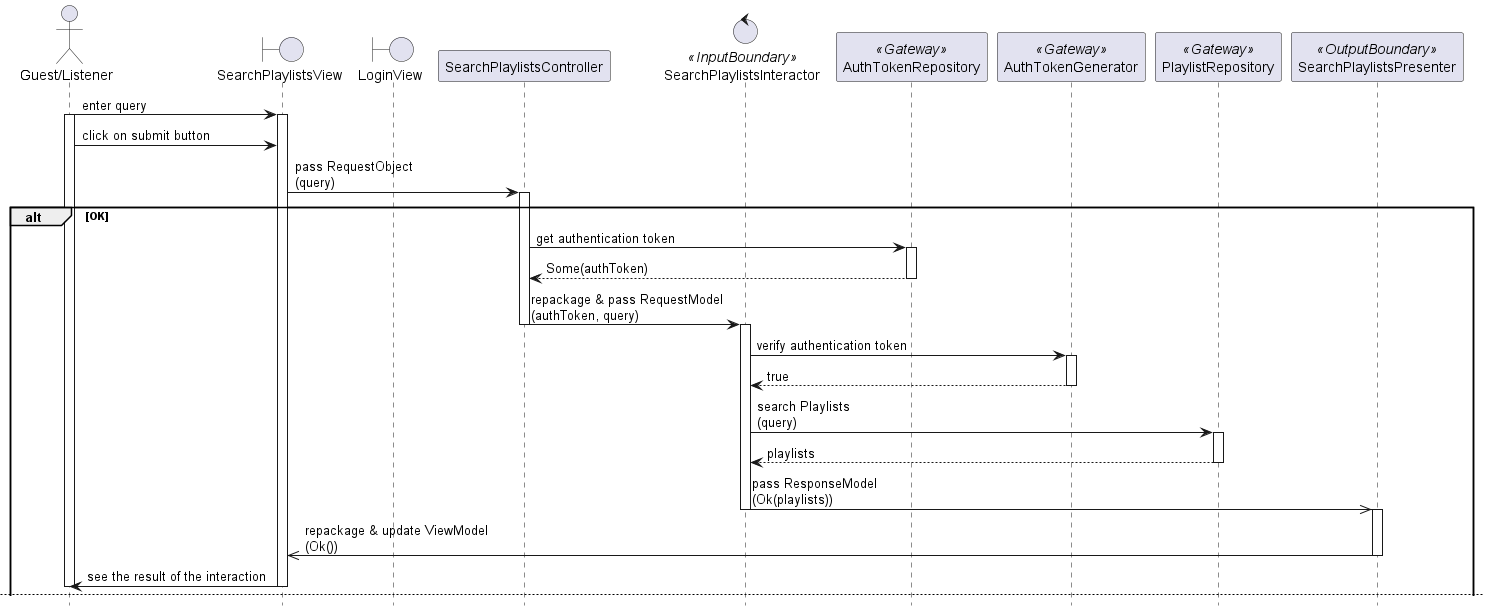

The diagram above was rendered by PlantUML. Its source (embedded in the PNG):
@startuml

hide footbox
skinparam BackgroundColor transparent

actor "Guest/Listener"
boundary SearchPlaylistsView
boundary LoginView
participant SearchPlaylistsController
control SearchPlaylistsInteractor <<InputBoundary>>
participant AuthTokenRepository <<Gateway>>
participant AuthTokenGenerator <<Gateway>>
participant PlaylistRepository <<Gateway>>
participant SearchPlaylistsPresenter <<OutputBoundary>>

"Guest/Listener" -> SearchPlaylistsView: enter query
activate "Guest/Listener"
activate SearchPlaylistsView

"Guest/Listener" -> SearchPlaylistsView: click on submit button

SearchPlaylistsView -> SearchPlaylistsController: pass RequestObject\n(query)
activate SearchPlaylistsController

alt OK
    SearchPlaylistsController -> AuthTokenRepository: get authentication token
    activate AuthTokenRepository
    return Some(authToken)
    deactivate AuthTokenRepository

    SearchPlaylistsController -> SearchPlaylistsInteractor: repackage & pass RequestModel\n(authToken, query)
    deactivate SearchPlaylistsController
    activate SearchPlaylistsInteractor

    SearchPlaylistsInteractor -> AuthTokenGenerator: verify authentication token
    activate AuthTokenGenerator
    return true
    deactivate AuthTokenGenerator

    SearchPlaylistsInteractor -> PlaylistRepository: search Playlists\n(query)
    activate PlaylistRepository
    return playlists
    deactivate PlaylistRepository

    SearchPlaylistsInteractor ->> SearchPlaylistsPresenter: pass ResponseModel\n(Ok(playlists))
    deactivate SearchPlaylistsInteractor
    activate SearchPlaylistsPresenter

    SearchPlaylistsPresenter ->> SearchPlaylistsView: repackage & update ViewModel\n(Ok())
    deactivate SearchPlaylistsPresenter

    SearchPlaylistsView -> "Guest/Listener": see the result of the interaction
    deactivate SearchPlaylistsView
    deactivate "Guest/Listener"

    newpage

else Error: Authentication token not found
    SearchPlaylistsController -> AuthTokenRepository: get authentication token
    activate SearchPlaylistsController
    activate "Guest/Listener"
    activate SearchPlaylistsView
    activate AuthTokenRepository
    return None
    deactivate AuthTokenRepository

    SearchPlaylistsController -> LoginView: redirect
    deactivate SearchPlaylistsView
    deactivate SearchPlaylistsController
    activate LoginView

    LoginView -> "Guest/Listener": see the result of the interaction
    deactivate LoginView
    deactivate "Guest/Listener"
    
else Error: Authentication token invalid
    SearchPlaylistsController -> AuthTokenRepository: get authentication token
    activate SearchPlaylistsController
    activate "Guest/Listener"
    activate SearchPlaylistsView
    activate AuthTokenRepository
    return Some(authToken)
    deactivate AuthTokenRepository

    SearchPlaylistsController -> SearchPlaylistsInteractor: repackage & pass RequestModel\n(authToken, query)
    deactivate SearchPlaylistsController
    activate SearchPlaylistsInteractor

    SearchPlaylistsInteractor -> AuthTokenGenerator: verify authentication token
    activate AuthTokenGenerator
    return false
    deactivate AuthTokenGenerator

    SearchPlaylistsInteractor ->> SearchPlaylistsPresenter: pass ResponseModel\n(Err(AuthTokenInvalid))
    deactivate SearchPlaylistsInteractor
    activate SearchPlaylistsPresenter

    SearchPlaylistsPresenter ->> SearchPlaylistsView: repackage & update ViewModel\n(Err(AuthTokenInvalid))
    deactivate SearchPlaylistsPresenter

    SearchPlaylistsView -> LoginView: redirect
    deactivate SearchPlaylistsView
    activate LoginView

    LoginView -> "Guest/Listener": see the result of the interaction
    deactivate LoginView
    deactivate "Guest/Listener"

end

@enduml